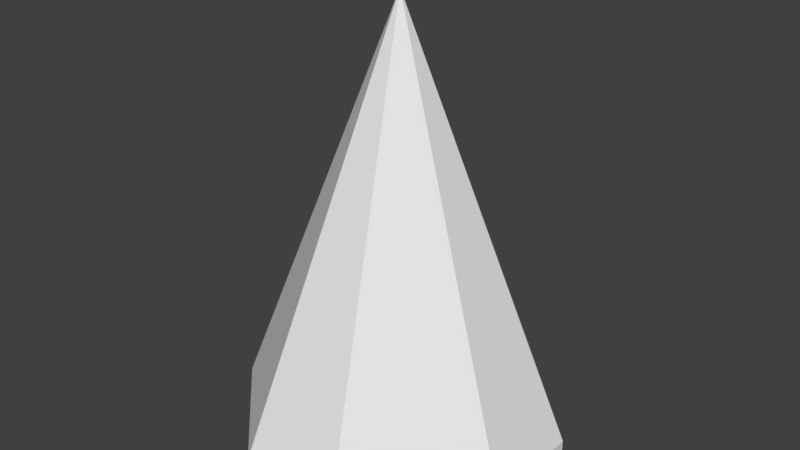 # Source: A_RoofOct_3x3x4.blend  (saved by Blender 2.79.0; exported with 4.5.12 LTS)
import bpy
from mathutils import Matrix  # noqa: F401  (used for matrix-valued properties, if any)

bpy.ops.wm.read_factory_settings(use_empty=True)
scene = bpy.context.scene
scene.name = 'Scene'

# ---- collections
col_collection_1 = bpy.data.collections.new('Collection 1'); scene.collection.children.link(col_collection_1)

# ---- world
world_world = bpy.data.worlds.new('World'); scene.world = world_world
world_world.color = (0.05088, 0.05088, 0.05088)
world_world.use_sun_shadow = False
world_world.sun_shadow_jitter_overblur = 0.0
world_world.cycles.sampling_method = 'MANUAL'

# ---- meshes
me_cube = bpy.data.meshes.new('Cube')
me_cube.from_pydata([(0.0, 2.0, 0.0), (0.0, 1.0, 0.0), (2.0, 3.0, 0.0), (1.0, 3.0, 0.0), (3.0, 1.0, 0.0), (3.0, 2.0, 0.0), (1.0, 0.0, 0.0), (2.0, 0.0, 0.0), (1.5, 1.5, 4.0), (3.0, 1.0, 0.2), (2.0, 0.0, 0.2), (1.5, 1.5, 4.2), (1.0, 0.0, 0.2), (2.0, 3.0, 0.2), (3.0, 2.0, 0.2), (0.0, 2.0, 0.2), (1.0, 3.0, 0.2), (0.0, 1.0, 0.2)], [], [(7, 6, 8), (5, 4, 8), (7, 8, 4), (6, 12, 17, 1), (6, 1, 8), (7, 10, 12, 6), (5, 14, 9, 4), (7, 4, 9, 10), (5, 8, 2), (3, 2, 8), (3, 8, 0), (1, 0, 8), (8, 7, 10, 11), (4, 8, 11, 9), (3, 16, 13, 2), (14, 11, 9), (10, 9, 11), (12, 11, 17), (10, 11, 12), (14, 13, 11), (16, 11, 13), (16, 15, 11), (17, 11, 15), (0, 15, 16, 3), (2, 13, 14, 5), (1, 17, 15, 0)])
me_cube.use_remesh_preserve_volume = False
me_cube.use_remesh_preserve_attributes = False
me_cube.use_mirror_vertex_groups = False
me_cube.update()

# ---- objects
ob_roofoct_3x3x3 = bpy.data.objects.new('RoofOct_3x3x3', me_cube)

# ---- transforms, parenting, visibility, modifiers, constraints
ob_roofoct_3x3x3.location = (0.0, 0.0, 0.0)
ob_roofoct_3x3x3.lineart.crease_threshold = 0.0

# ---- collection membership
col_collection_1.objects.link(ob_roofoct_3x3x3)

# ---- scene / render settings (as saved in the file)
scene.frame_start = 1; scene.frame_end = 250; scene.frame_set(1)
scene.render.engine = 'BLENDER_EEVEE_NEXT'
scene.render.resolution_percentage = 50
scene.render.dither_intensity = 0.0
scene.cycles.use_denoising = False
scene.cycles.samples = 128
scene.cycles.sampling_pattern = 'TABULATED_SOBOL'
scene.cycles.use_adaptive_sampling = False
scene.cycles.use_light_tree = False
scene.cycles.blur_glossy = 0.0
scene.cycles.sample_clamp_indirect = 0.0
scene.view_settings.view_transform = 'Standard'
bpy.context.view_layer.update()

# ---- added for rendering (the .blend has no active camera and no usable light): camera, sun
cam_auto = bpy.data.cameras.new('AutoCamera')
cam_auto.lens = 50.0
cam_auto.sensor_width = 36.0
cam_auto.clip_end = 1000.0
ob_auto_camera = bpy.data.objects.new('AutoCamera', cam_auto)
scene.collection.objects.link(ob_auto_camera)
ob_auto_camera.location = (7.02352, -5.12823, 6.51882)
ob_auto_camera.rotation_euler = (1.09748, -7.21219e-08, 0.694738)
scene.camera = ob_auto_camera
light_auto_sun = bpy.data.lights.new('AutoSun', 'SUN')
light_auto_sun.energy = 3.0
light_auto_sun.angle = 0.0523599
ob_auto_sun = bpy.data.objects.new('AutoSun', light_auto_sun)
scene.collection.objects.link(ob_auto_sun)
ob_auto_sun.rotation_euler = (0.872665, 0.174533, 0.523599)
bpy.context.view_layer.update()
